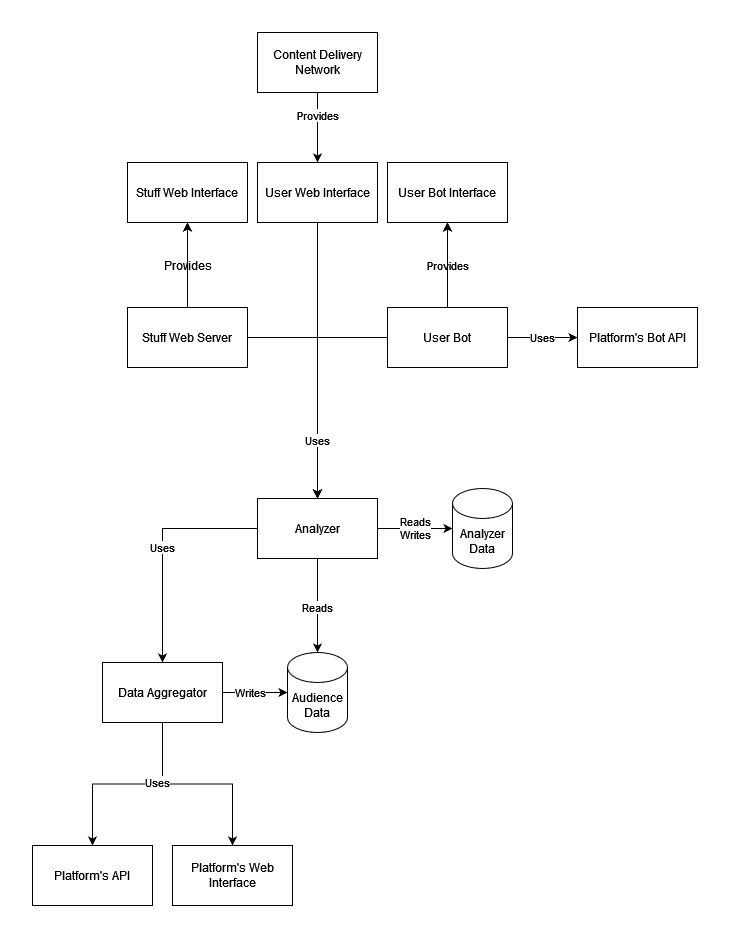

The diagram above was exported from draw.io. Its source (the exported page's mxGraphModel, read from the mxfile embedded in the PNG):
<mxGraphModel dx="1185" dy="650" grid="1" gridSize="10" guides="1" tooltips="1" connect="1" arrows="1" fold="1" page="1" pageScale="1" pageWidth="827" pageHeight="1169" background="none" math="0" shadow="0">
  <root>
    <mxCell id="0" />
    <mxCell id="1" parent="0" />
    <mxCell id="GG8rYEsNYyediyxQVPhF-72" value="&lt;div&gt;Reads&lt;/div&gt;&lt;div&gt;Writes&lt;br&gt;&lt;/div&gt;" style="edgeStyle=orthogonalEdgeStyle;rounded=0;orthogonalLoop=1;jettySize=auto;html=1;" parent="1" source="LOqCf7a15iosKhvxKHce-2" target="GG8rYEsNYyediyxQVPhF-71" edge="1">
      <mxGeometry relative="1" as="geometry">
        <mxPoint x="515" y="636" as="sourcePoint" />
      </mxGeometry>
    </mxCell>
    <mxCell id="GG8rYEsNYyediyxQVPhF-23" style="edgeStyle=orthogonalEdgeStyle;rounded=0;orthogonalLoop=1;jettySize=auto;html=1;startArrow=none;" parent="1" source="GG8rYEsNYyediyxQVPhF-60" target="GG8rYEsNYyediyxQVPhF-22" edge="1">
      <mxGeometry relative="1" as="geometry" />
    </mxCell>
    <mxCell id="GG8rYEsNYyediyxQVPhF-22" value="Platform's API" style="rounded=0;whiteSpace=wrap;html=1;" parent="1" vertex="1">
      <mxGeometry x="75" y="963" width="120" height="60" as="geometry" />
    </mxCell>
    <mxCell id="GG8rYEsNYyediyxQVPhF-67" style="edgeStyle=orthogonalEdgeStyle;rounded=0;orthogonalLoop=1;jettySize=auto;html=1;" parent="1" source="GG8rYEsNYyediyxQVPhF-60" target="GG8rYEsNYyediyxQVPhF-66" edge="1">
      <mxGeometry relative="1" as="geometry" />
    </mxCell>
    <mxCell id="ENHcY3L7QHL_AUtUprGQ-35" value="Uses" style="edgeLabel;html=1;align=center;verticalAlign=middle;resizable=0;points=[];" parent="GG8rYEsNYyediyxQVPhF-67" vertex="1" connectable="0">
      <mxGeometry x="-0.1474" y="2" relative="1" as="geometry">
        <mxPoint x="-26" as="offset" />
      </mxGeometry>
    </mxCell>
    <mxCell id="GG8rYEsNYyediyxQVPhF-36" value="Audience Data" style="shape=cylinder3;whiteSpace=wrap;html=1;boundedLbl=1;backgroundOutline=1;size=15;" parent="1" vertex="1">
      <mxGeometry x="330" y="770" width="60" height="80" as="geometry" />
    </mxCell>
    <mxCell id="GG8rYEsNYyediyxQVPhF-60" value="Data Aggregator" style="rounded=0;whiteSpace=wrap;html=1;" parent="1" vertex="1">
      <mxGeometry x="145" y="780" width="120" height="60" as="geometry" />
    </mxCell>
    <mxCell id="GG8rYEsNYyediyxQVPhF-64" style="edgeStyle=orthogonalEdgeStyle;rounded=0;orthogonalLoop=1;jettySize=auto;html=1;" parent="1" source="GG8rYEsNYyediyxQVPhF-60" target="GG8rYEsNYyediyxQVPhF-36" edge="1">
      <mxGeometry relative="1" as="geometry">
        <mxPoint x="555" y="820" as="sourcePoint" />
        <mxPoint x="429" y="820" as="targetPoint" />
      </mxGeometry>
    </mxCell>
    <mxCell id="GG8rYEsNYyediyxQVPhF-65" value="Writes" style="edgeLabel;html=1;align=center;verticalAlign=middle;resizable=0;points=[];" parent="GG8rYEsNYyediyxQVPhF-64" vertex="1" connectable="0">
      <mxGeometry x="-0.2192" y="3" relative="1" as="geometry">
        <mxPoint x="3" y="3" as="offset" />
      </mxGeometry>
    </mxCell>
    <mxCell id="GG8rYEsNYyediyxQVPhF-66" value="Platform's Web Interface" style="rounded=0;whiteSpace=wrap;html=1;" parent="1" vertex="1">
      <mxGeometry x="215" y="963" width="120" height="60" as="geometry" />
    </mxCell>
    <mxCell id="GG8rYEsNYyediyxQVPhF-71" value="&lt;div&gt;Analyzer Data&lt;/div&gt;" style="shape=cylinder3;whiteSpace=wrap;html=1;boundedLbl=1;backgroundOutline=1;size=15;" parent="1" vertex="1">
      <mxGeometry x="495" y="606" width="60" height="80" as="geometry" />
    </mxCell>
    <mxCell id="GR_tcX3pOeGjAZHn1c_4-40" value="Uses" style="edgeStyle=orthogonalEdgeStyle;rounded=0;orthogonalLoop=1;jettySize=auto;html=1;fontFamily=Helvetica;" parent="1" source="GR_tcX3pOeGjAZHn1c_4-5" target="GR_tcX3pOeGjAZHn1c_4-39" edge="1">
      <mxGeometry relative="1" as="geometry" />
    </mxCell>
    <mxCell id="LOqCf7a15iosKhvxKHce-9" value="Provides" style="edgeStyle=orthogonalEdgeStyle;rounded=0;orthogonalLoop=1;jettySize=auto;html=1;exitX=0.5;exitY=0;exitDx=0;exitDy=0;entryX=0.5;entryY=1;entryDx=0;entryDy=0;" parent="1" source="GR_tcX3pOeGjAZHn1c_4-5" target="GG8rYEsNYyediyxQVPhF-86" edge="1">
      <mxGeometry relative="1" as="geometry" />
    </mxCell>
    <mxCell id="J626oEnjpRBRPHAvTDnI-3" style="edgeStyle=orthogonalEdgeStyle;rounded=0;orthogonalLoop=1;jettySize=auto;html=1;entryX=0.5;entryY=0;entryDx=0;entryDy=0;" edge="1" parent="1" source="GR_tcX3pOeGjAZHn1c_4-5" target="LOqCf7a15iosKhvxKHce-2">
      <mxGeometry relative="1" as="geometry" />
    </mxCell>
    <mxCell id="J626oEnjpRBRPHAvTDnI-7" value="" style="edgeStyle=orthogonalEdgeStyle;rounded=0;orthogonalLoop=1;jettySize=auto;html=1;" edge="1" parent="1" source="GR_tcX3pOeGjAZHn1c_4-5" target="GG8rYEsNYyediyxQVPhF-86">
      <mxGeometry relative="1" as="geometry" />
    </mxCell>
    <mxCell id="GR_tcX3pOeGjAZHn1c_4-5" value="User Bot" style="rounded=0;whiteSpace=wrap;html=1;" parent="1" vertex="1">
      <mxGeometry x="430" y="425" width="120" height="60" as="geometry" />
    </mxCell>
    <mxCell id="GR_tcX3pOeGjAZHn1c_4-7" value="Content Delivery Network" style="rounded=0;whiteSpace=wrap;html=1;" parent="1" vertex="1">
      <mxGeometry x="300" y="150" width="120" height="60" as="geometry" />
    </mxCell>
    <mxCell id="GR_tcX3pOeGjAZHn1c_4-39" value="Platform's Bot API" style="rounded=0;whiteSpace=wrap;html=1;" parent="1" vertex="1">
      <mxGeometry x="620" y="425" width="120" height="60" as="geometry" />
    </mxCell>
    <mxCell id="GR_tcX3pOeGjAZHn1c_4-44" value="Provides" style="edgeStyle=orthogonalEdgeStyle;rounded=0;orthogonalLoop=1;jettySize=auto;html=1;" parent="1" source="GR_tcX3pOeGjAZHn1c_4-7" target="GG8rYEsNYyediyxQVPhF-81" edge="1">
      <mxGeometry x="-0.3474" relative="1" as="geometry">
        <mxPoint x="310.03703703703695" y="150" as="sourcePoint" />
        <mxPoint x="376" y="270" as="targetPoint" />
        <mxPoint as="offset" />
      </mxGeometry>
    </mxCell>
    <mxCell id="J626oEnjpRBRPHAvTDnI-1" style="edgeStyle=orthogonalEdgeStyle;rounded=0;orthogonalLoop=1;jettySize=auto;html=1;entryX=0.5;entryY=0;entryDx=0;entryDy=0;" edge="1" parent="1" source="GG8rYEsNYyediyxQVPhF-81" target="LOqCf7a15iosKhvxKHce-2">
      <mxGeometry relative="1" as="geometry" />
    </mxCell>
    <mxCell id="GG8rYEsNYyediyxQVPhF-81" value="User Web Interface" style="rounded=0;whiteSpace=wrap;html=1;" parent="1" vertex="1">
      <mxGeometry x="300" y="280" width="120" height="60" as="geometry" />
    </mxCell>
    <mxCell id="GG8rYEsNYyediyxQVPhF-86" value="User Bot Interface" style="rounded=0;whiteSpace=wrap;html=1;" parent="1" vertex="1">
      <mxGeometry x="430" y="280" width="120" height="60" as="geometry" />
    </mxCell>
    <mxCell id="GR_tcX3pOeGjAZHn1c_4-42" value="Stuff Web Interface" style="rounded=0;whiteSpace=wrap;html=1;" parent="1" vertex="1">
      <mxGeometry x="170" y="280" width="120" height="60" as="geometry" />
    </mxCell>
    <mxCell id="4gRmvZsdt1Y08BnVAhrs-9" value="Provides" style="edgeStyle=orthogonalEdgeStyle;rounded=0;orthogonalLoop=1;jettySize=auto;html=1;exitX=0.5;exitY=0;exitDx=0;exitDy=0;fontFamily=Helvetica;fontSize=12;fontColor=default;" parent="1" source="4gRmvZsdt1Y08BnVAhrs-8" target="GR_tcX3pOeGjAZHn1c_4-42" edge="1">
      <mxGeometry relative="1" as="geometry" />
    </mxCell>
    <mxCell id="J626oEnjpRBRPHAvTDnI-4" value="Uses" style="edgeStyle=orthogonalEdgeStyle;rounded=0;orthogonalLoop=1;jettySize=auto;html=1;" edge="1" parent="1" source="4gRmvZsdt1Y08BnVAhrs-8" target="LOqCf7a15iosKhvxKHce-2">
      <mxGeometry x="0.4977" relative="1" as="geometry">
        <mxPoint as="offset" />
      </mxGeometry>
    </mxCell>
    <mxCell id="J626oEnjpRBRPHAvTDnI-8" value="" style="edgeStyle=orthogonalEdgeStyle;rounded=0;orthogonalLoop=1;jettySize=auto;html=1;" edge="1" parent="1" source="4gRmvZsdt1Y08BnVAhrs-8" target="GR_tcX3pOeGjAZHn1c_4-42">
      <mxGeometry relative="1" as="geometry" />
    </mxCell>
    <mxCell id="4gRmvZsdt1Y08BnVAhrs-8" value="Stuff Web Server" style="rounded=0;whiteSpace=wrap;html=1;fontFamily=Helvetica;fontSize=12;fontColor=default;strokeColor=default;fillColor=default;" parent="1" vertex="1">
      <mxGeometry x="170" y="425" width="120" height="60" as="geometry" />
    </mxCell>
    <mxCell id="LOqCf7a15iosKhvxKHce-7" value="Uses" style="edgeStyle=orthogonalEdgeStyle;rounded=0;orthogonalLoop=1;jettySize=auto;html=1;" parent="1" source="LOqCf7a15iosKhvxKHce-2" target="GG8rYEsNYyediyxQVPhF-60" edge="1">
      <mxGeometry relative="1" as="geometry">
        <mxPoint x="282.5" y="686" as="sourcePoint" />
      </mxGeometry>
    </mxCell>
    <mxCell id="LOqCf7a15iosKhvxKHce-8" value="Reads" style="edgeStyle=orthogonalEdgeStyle;rounded=0;orthogonalLoop=1;jettySize=auto;html=1;exitX=0.5;exitY=1;exitDx=0;exitDy=0;" parent="1" source="LOqCf7a15iosKhvxKHce-2" target="GG8rYEsNYyediyxQVPhF-36" edge="1">
      <mxGeometry x="0.0476" relative="1" as="geometry">
        <mxPoint as="offset" />
        <mxPoint x="360" y="686" as="sourcePoint" />
      </mxGeometry>
    </mxCell>
    <mxCell id="LOqCf7a15iosKhvxKHce-2" value="Analyzer" style="rounded=0;whiteSpace=wrap;html=1;" parent="1" vertex="1">
      <mxGeometry x="300" y="616" width="120" height="60" as="geometry" />
    </mxCell>
    <mxCell id="J626oEnjpRBRPHAvTDnI-6" style="edgeStyle=orthogonalEdgeStyle;rounded=0;orthogonalLoop=1;jettySize=auto;html=1;exitX=0.5;exitY=1;exitDx=0;exitDy=0;" edge="1" parent="1" source="GG8rYEsNYyediyxQVPhF-86" target="GG8rYEsNYyediyxQVPhF-86">
      <mxGeometry relative="1" as="geometry" />
    </mxCell>
  </root>
</mxGraphModel>